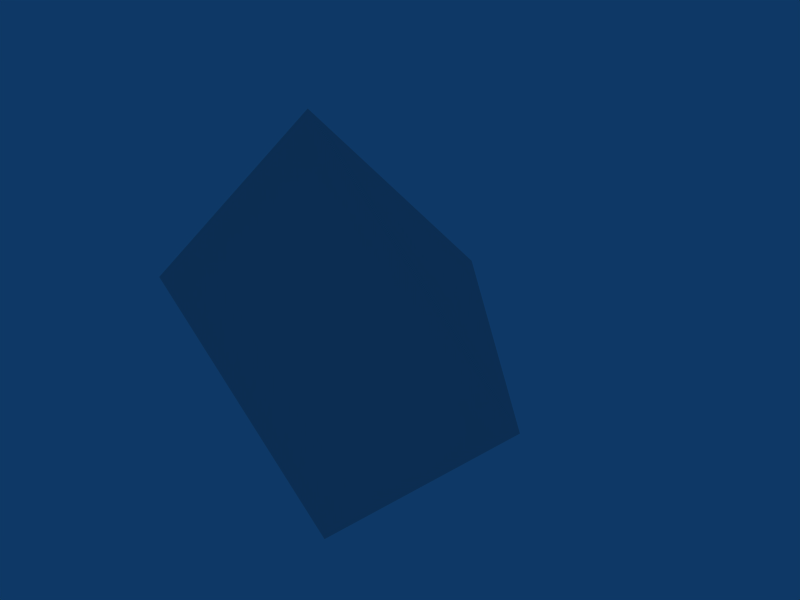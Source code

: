 # Source: target.blend  (saved by Blender 2.48.1; exported with 4.5.12 LTS)
import bpy
from mathutils import Matrix  # noqa: F401  (used for matrix-valued properties, if any)

bpy.ops.wm.read_factory_settings(use_empty=True)
scene = bpy.context.scene
scene.name = 'Scene'

# ---- collections
col_collection_1 = bpy.data.collections.new('Collection 1'); scene.collection.children.link(col_collection_1)

# ---- world
world_world = bpy.data.worlds.new('World'); scene.world = world_world
world_world.color = (0.05656, 0.2208, 0.4)
world_world.use_sun_shadow = False
world_world.sun_shadow_jitter_overblur = 0.0
world_world.cycles.sampling_method = 'MANUAL'
world_world.cycles.sample_map_resolution = 256

# ---- meshes
me_plane = bpy.data.meshes.new('Plane')
me_plane.from_pydata([(-1.192e-07, 4.768e-07, 1.414), (-1.414, -1.192e-07, -5.96e-08), (4.172e-07, -3.576e-07, -1.414), (1.414, -1.192e-07, 6.557e-07), (1.965e-07, 1.5, -1.441e-07)], [], [(2, 4, 3), (4, 0, 3), (0, 4, 1), (1, 4, 2), (3, 0, 1, 2)])
me_plane.use_remesh_preserve_volume = False
me_plane.use_remesh_preserve_attributes = False
me_plane.use_mirror_vertex_groups = False
me_plane.update()

# ---- objects
ob_plane = bpy.data.objects.new('Plane', me_plane)

# ---- transforms, parenting, visibility, modifiers, constraints
ob_plane.location = (0.0, 0.0, 0.0)
ob_plane.lock_rotations_4d = False
ob_plane.empty_display_type = 'ARROWS'
ob_plane.lineart.crease_threshold = 0.0

# ---- collection membership
col_collection_1.objects.link(ob_plane)

# ---- scene / render settings (as saved in the file)
scene.frame_start = 1; scene.frame_end = 250; scene.frame_set(1)
scene.render.engine = 'BLENDER_EEVEE_NEXT'
scene.render.image_settings.file_format = 'JPEG'
scene.render.image_settings.color_mode = 'RGB'
scene.render.image_settings.compression = 90
scene.render.resolution_x = 800
scene.render.resolution_y = 600
scene.render.pixel_aspect_x = 100.0
scene.render.pixel_aspect_y = 100.0
scene.render.fps = 25
scene.render.dither_intensity = 0.0
scene.render.use_compositing = False
scene.render.use_sequencer = False
scene.render.bake_margin = 2
scene.render.bake_bias = 0.0
scene.render.use_stamp_time = False
scene.render.use_stamp_date = False
scene.render.use_stamp_frame = False
scene.render.use_stamp_camera = False
scene.render.use_stamp_scene = False
scene.render.use_stamp_filename = False
scene.render.use_stamp_render_time = False
scene.render.stamp_font_size = 0
scene.cycles.use_denoising = False
scene.cycles.samples = 10
scene.cycles.sampling_pattern = 'TABULATED_SOBOL'
scene.cycles.light_sampling_threshold = 0.0
scene.cycles.use_adaptive_sampling = False
scene.cycles.use_light_tree = False
scene.cycles.blur_glossy = 0.0
scene.cycles.volume_bounces = 1
scene.cycles.pixel_filter_type = 'GAUSSIAN'
scene.cycles.sample_clamp_indirect = 0.0
scene.view_settings.view_transform = 'Raw'
bpy.context.view_layer.update()

# ---- added for rendering (the .blend has no active camera): camera
cam_auto = bpy.data.cameras.new('AutoCamera')
cam_auto.lens = 50.0
cam_auto.sensor_width = 36.0
cam_auto.clip_end = 1000.0
ob_auto_camera = bpy.data.objects.new('AutoCamera', cam_auto)
scene.collection.objects.link(ob_auto_camera)
ob_auto_camera.location = (3.95256, -3.99307, 3.16205)
ob_auto_camera.rotation_euler = (1.09748, -7.21219e-08, 0.694738)
scene.camera = ob_auto_camera
bpy.context.view_layer.update()
